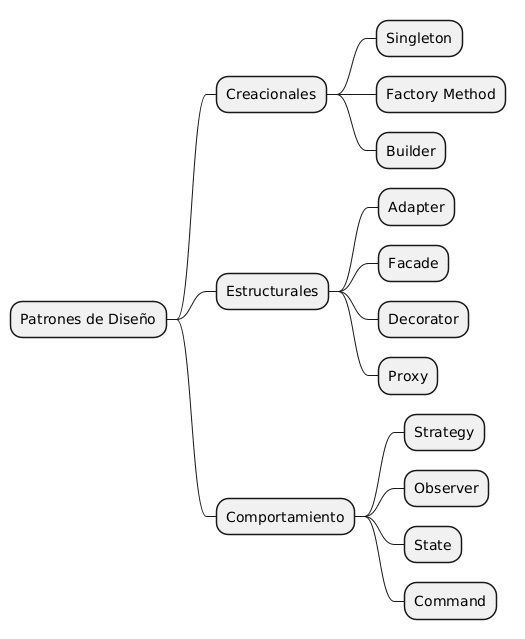

The diagram above was rendered by PlantUML. Its source (embedded in the PNG):
@startmindmap

* Patrones de Diseño
** Creacionales
*** Singleton
*** Factory Method
*** Builder
** Estructurales
*** Adapter
*** Facade
*** Decorator
*** Proxy
** Comportamiento
*** Strategy
*** Observer
*** State
*** Command

@endmindmap